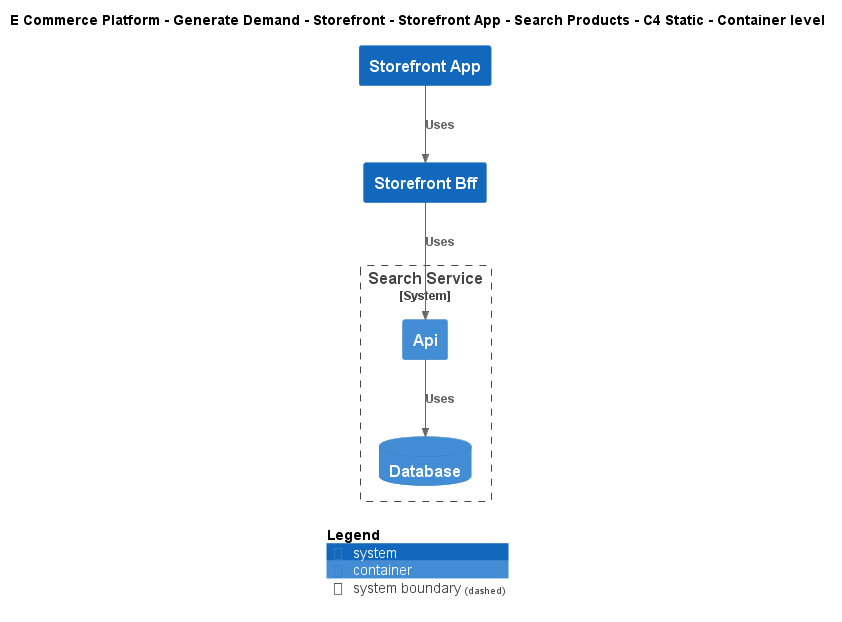

The diagram above was rendered by PlantUML. Its source (embedded in the PNG):
@startuml
!include ..\..\..\..\..\..\..\.c4s\C4_Container.puml

AddElementTag("c4interflow:lifecycle:new", $bgColor=green, $fontColor=#ffffff, $borderColor=green, $shadowing="False")
AddElementTag("c4interflow:lifecycle:changed", $bgColor=orange, $fontColor=#ffffff, $borderColor=orange, $shadowing="False")
AddElementTag("c4interflow:lifecycle:removed", $bgColor=red, $fontColor=#ffffff, $borderColor=red, $shadowing="False")

AddRelTag("c4interflow:lifecycle:new", $textColor=green, $lineColor=green)
AddRelTag("c4interflow:lifecycle:changed", $textColor=orange, $lineColor=orange)
AddRelTag("c4interflow:lifecycle:removed", $textColor=red, $lineColor=red)

SHOW_PERSON_PORTRAIT()
LAYOUT_TOP_DOWN()

skinparam linetype polyline

title E Commerce Platform - Generate Demand - Storefront - Storefront App - Search Products - C4 Static - Container level

System(ECommercePlatform.GenerateDemand.Storefront.SoftwareSystems.StorefrontApp, "Storefront App", "")
System(ECommercePlatform.GenerateDemand.Storefront.SoftwareSystems.StorefrontBff, "Storefront Bff", "")

System_Boundary(ECommercePlatform.GenerateDemand.SearchAndBrowse.SoftwareSystems.SearchService, "Search Service") {
    Container(ECommercePlatform.GenerateDemand.SearchAndBrowse.SoftwareSystems.SearchService.Containers.Api, "Api", "", "")
    ContainerDb(ECommercePlatform.GenerateDemand.SearchAndBrowse.SoftwareSystems.SearchService.Containers.Database, "Database", "", "")
}

Rel(ECommercePlatform.GenerateDemand.Storefront.SoftwareSystems.StorefrontApp, ECommercePlatform.GenerateDemand.Storefront.SoftwareSystems.StorefrontBff, "Uses")
Rel(ECommercePlatform.GenerateDemand.Storefront.SoftwareSystems.StorefrontBff, ECommercePlatform.GenerateDemand.SearchAndBrowse.SoftwareSystems.SearchService.Containers.Api, "Uses")
Rel(ECommercePlatform.GenerateDemand.SearchAndBrowse.SoftwareSystems.SearchService.Containers.Api, ECommercePlatform.GenerateDemand.SearchAndBrowse.SoftwareSystems.SearchService.Containers.Database, "Uses")


SHOW_LEGEND()
@enduml